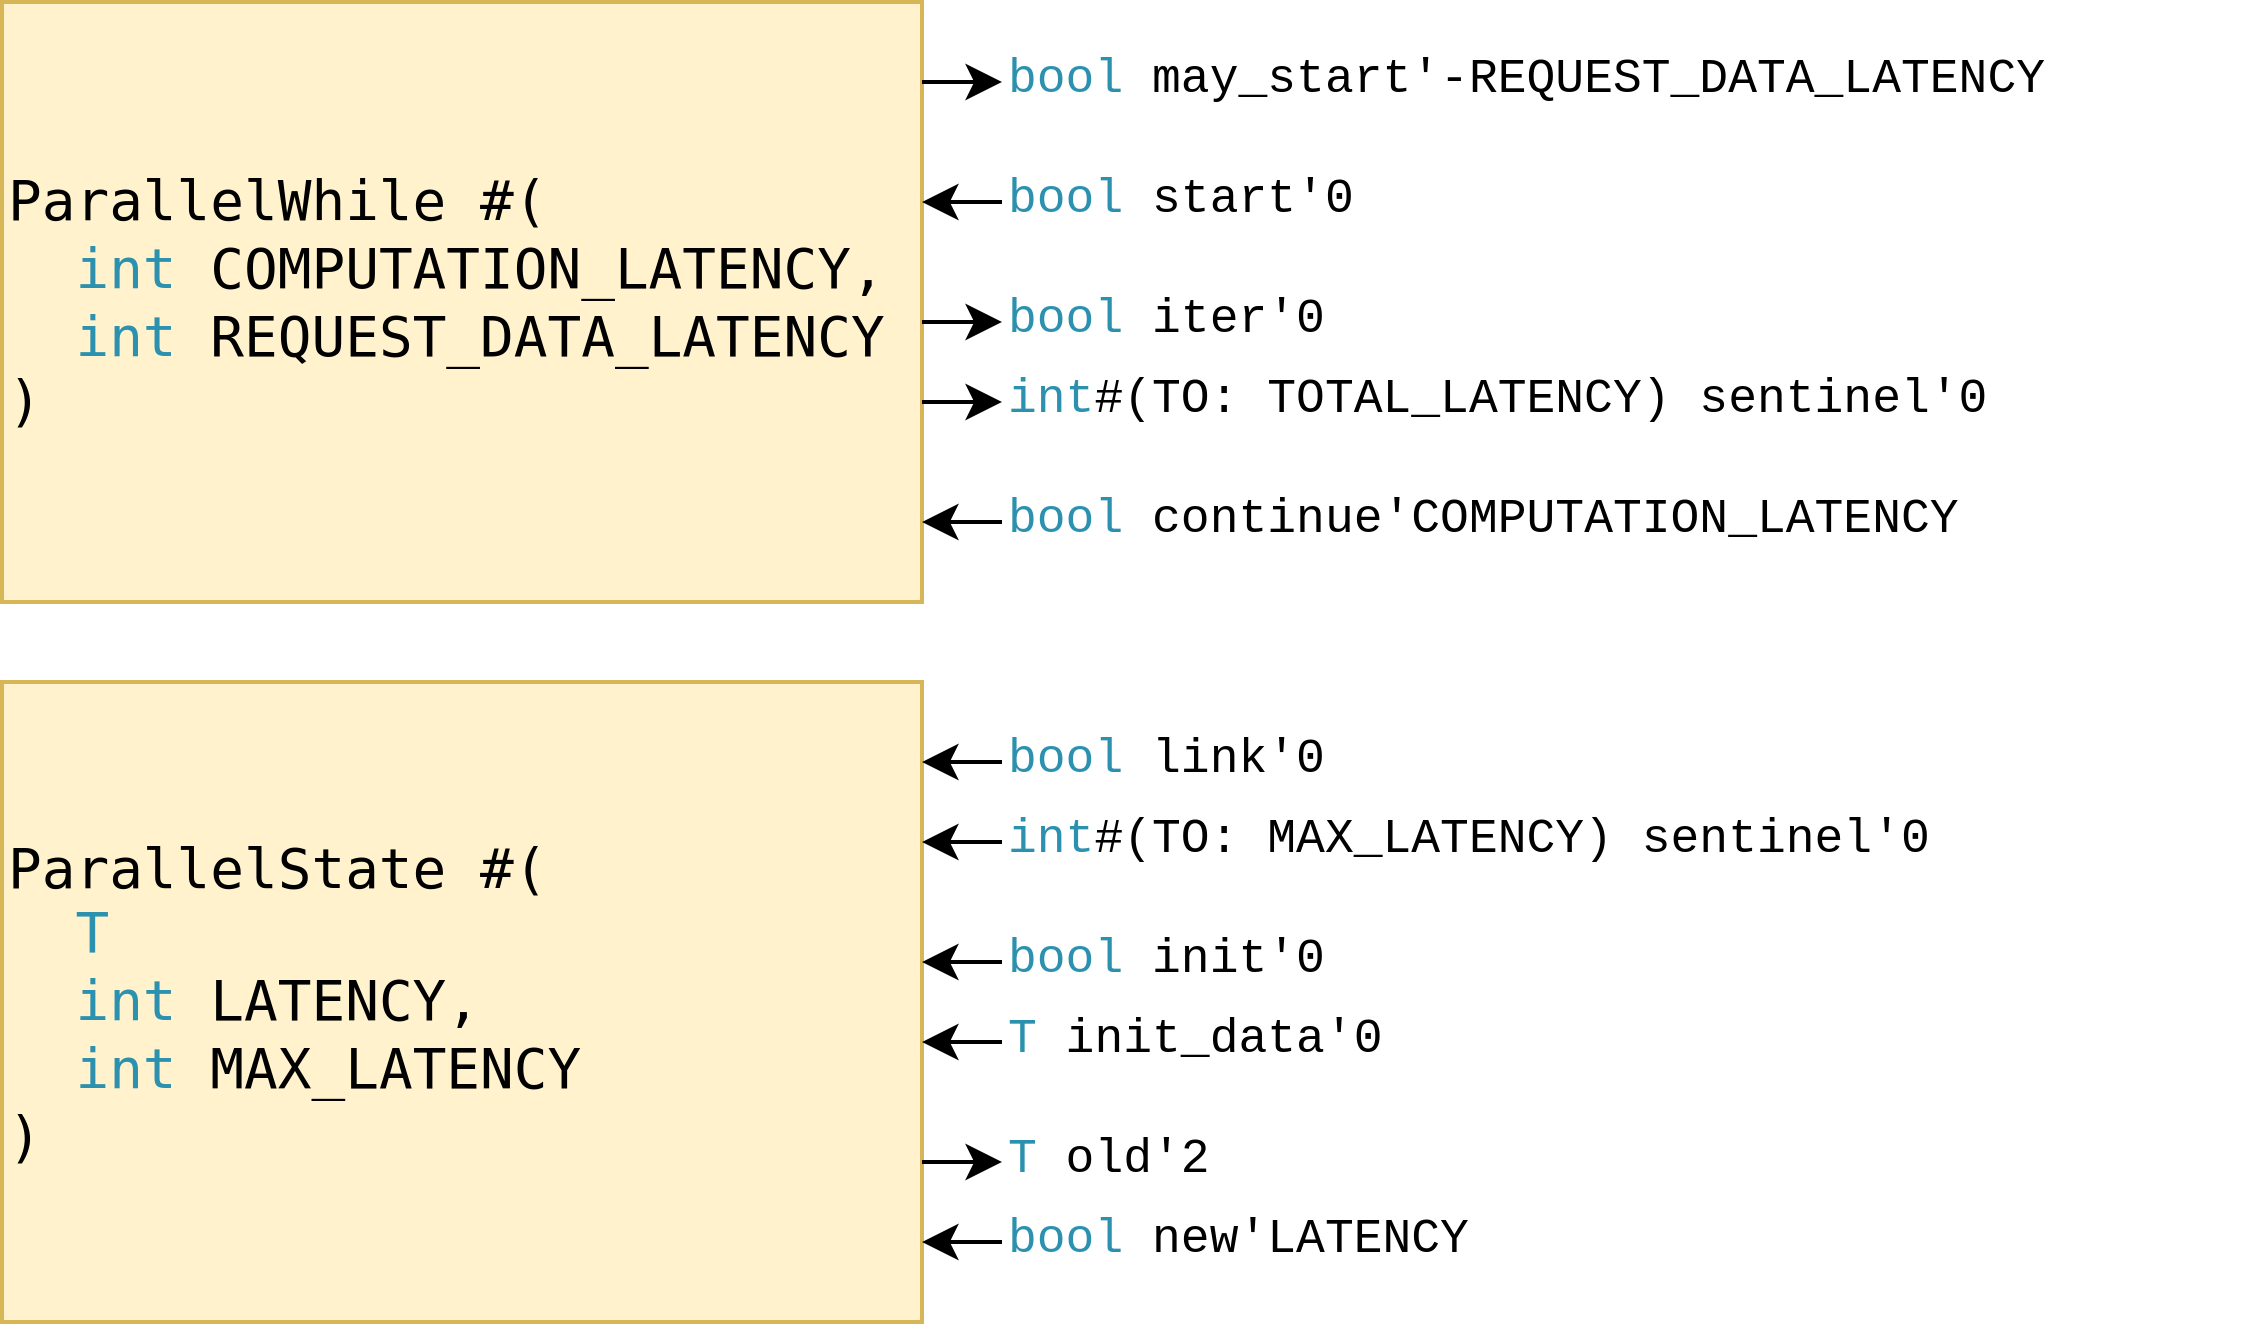

The diagram above was exported from draw.io. Its source (the exported page's mxGraphModel, read from the mxfile embedded in the PNG):
<mxGraphModel dx="1256" dy="849" grid="1" gridSize="10" guides="1" tooltips="1" connect="1" arrows="1" fold="1" page="1" pageScale="1" pageWidth="827" pageHeight="1169" math="0" shadow="0">
  <root>
    <mxCell id="0" />
    <mxCell id="1" parent="0" />
    <mxCell id="5Z1Q0YEPspKu-i73uR56-1" value="&lt;span style=&quot;color: rgb(0, 0, 0); font-family: &amp;quot;Droid Sans Mono&amp;quot;, &amp;quot;monospace&amp;quot;, monospace; font-size: 14px; font-style: normal; font-variant-ligatures: normal; font-variant-caps: normal; font-weight: 400; letter-spacing: normal; orphans: 2; text-indent: 0px; text-transform: none; widows: 2; word-spacing: 0px; -webkit-text-stroke-width: 0px; text-decoration-thickness: initial; text-decoration-style: initial; text-decoration-color: initial;&quot; class=&quot;mtk1&quot;&gt;ParallelWhile #(&lt;br&gt;&lt;/span&gt;&lt;span style=&quot;color: rgb(43, 145, 175); font-family: &amp;quot;Droid Sans Mono&amp;quot;, &amp;quot;monospace&amp;quot;, monospace; font-size: 14px; font-style: normal; font-variant-ligatures: normal; font-variant-caps: normal; font-weight: 400; letter-spacing: normal; orphans: 2; text-indent: 0px; text-transform: none; widows: 2; word-spacing: 0px; -webkit-text-stroke-width: 0px; text-decoration-thickness: initial; text-decoration-style: initial; text-decoration-color: initial;&quot; class=&quot;mtk25&quot;&gt;&amp;nbsp; int&amp;nbsp;&lt;/span&gt;&lt;span style=&quot;font-family: &amp;quot;Droid Sans Mono&amp;quot;, &amp;quot;monospace&amp;quot;, monospace; font-size: 14px; font-style: normal; font-variant-ligatures: normal; font-variant-caps: normal; font-weight: 400; letter-spacing: normal; orphans: 2; text-indent: 0px; text-transform: none; widows: 2; word-spacing: 0px; -webkit-text-stroke-width: 0px; text-decoration-thickness: initial; text-decoration-style: initial; text-decoration-color: initial;&quot; class=&quot;mtk1&quot;&gt;COMPUTATION_LATENCY,&lt;br&gt;&lt;/span&gt;&lt;span style=&quot;font-family: &amp;quot;Droid Sans Mono&amp;quot;, &amp;quot;monospace&amp;quot;, monospace; font-size: 14px; font-style: normal; font-variant-ligatures: normal; font-variant-caps: normal; font-weight: 400; letter-spacing: normal; orphans: 2; text-indent: 0px; text-transform: none; widows: 2; word-spacing: 0px; -webkit-text-stroke-width: 0px; text-decoration-thickness: initial; text-decoration-style: initial; text-decoration-color: initial;&quot; class=&quot;mtk25&quot;&gt;&amp;nbsp;&amp;nbsp;&lt;/span&gt;&lt;span style=&quot;color: rgb(43, 145, 175); font-family: &amp;quot;Droid Sans Mono&amp;quot;, &amp;quot;monospace&amp;quot;, monospace; font-size: 14px; font-style: normal; font-variant-ligatures: normal; font-variant-caps: normal; font-weight: 400; letter-spacing: normal; orphans: 2; text-indent: 0px; text-transform: none; widows: 2; word-spacing: 0px; -webkit-text-stroke-width: 0px; text-decoration-thickness: initial; text-decoration-style: initial; text-decoration-color: initial;&quot; class=&quot;mtk25&quot;&gt;int&lt;/span&gt;&lt;span style=&quot;color: rgb(0, 0, 0); font-family: &amp;quot;Droid Sans Mono&amp;quot;, &amp;quot;monospace&amp;quot;, monospace; font-size: 14px; font-style: normal; font-variant-ligatures: normal; font-variant-caps: normal; font-weight: 400; letter-spacing: normal; orphans: 2; text-indent: 0px; text-transform: none; widows: 2; word-spacing: 0px; -webkit-text-stroke-width: 0px; text-decoration-thickness: initial; text-decoration-style: initial; text-decoration-color: initial;&quot; class=&quot;mtk1&quot;&gt; REQUEST_DATA_LATENCY&lt;br&gt;)&lt;/span&gt;" style="rounded=0;whiteSpace=wrap;html=1;labelBackgroundColor=none;align=left;fillColor=#fff2cc;strokeColor=#d6b656;" vertex="1" parent="1">
      <mxGeometry x="170" y="440" width="230" height="150" as="geometry" />
    </mxCell>
    <mxCell id="5Z1Q0YEPspKu-i73uR56-2" value="" style="endArrow=classic;html=1;rounded=0;" edge="1" parent="1">
      <mxGeometry width="50" height="50" relative="1" as="geometry">
        <mxPoint x="400" y="460" as="sourcePoint" />
        <mxPoint x="420" y="460" as="targetPoint" />
      </mxGeometry>
    </mxCell>
    <mxCell id="5Z1Q0YEPspKu-i73uR56-3" value="&lt;font color=&quot;#2b91af&quot;&gt;bool&lt;/font&gt; may_start'-REQUEST_DATA_LATENCY" style="text;html=1;strokeColor=none;fillColor=none;align=left;verticalAlign=middle;whiteSpace=wrap;rounded=0;fontFamily=Courier New;" vertex="1" parent="1">
      <mxGeometry x="420" y="440" width="310" height="40" as="geometry" />
    </mxCell>
    <mxCell id="5Z1Q0YEPspKu-i73uR56-6" value="" style="endArrow=classic;html=1;rounded=0;" edge="1" parent="1">
      <mxGeometry width="50" height="50" relative="1" as="geometry">
        <mxPoint x="420" y="490" as="sourcePoint" />
        <mxPoint x="400" y="490" as="targetPoint" />
      </mxGeometry>
    </mxCell>
    <mxCell id="5Z1Q0YEPspKu-i73uR56-7" value="&lt;font color=&quot;#2b91af&quot;&gt;bool&lt;/font&gt; start'0" style="text;html=1;strokeColor=none;fillColor=none;align=left;verticalAlign=middle;whiteSpace=wrap;rounded=0;fontFamily=Courier New;" vertex="1" parent="1">
      <mxGeometry x="420" y="470" width="130" height="40" as="geometry" />
    </mxCell>
    <mxCell id="5Z1Q0YEPspKu-i73uR56-9" value="" style="endArrow=classic;html=1;rounded=0;" edge="1" parent="1">
      <mxGeometry width="50" height="50" relative="1" as="geometry">
        <mxPoint x="400" y="520" as="sourcePoint" />
        <mxPoint x="420" y="520" as="targetPoint" />
      </mxGeometry>
    </mxCell>
    <mxCell id="5Z1Q0YEPspKu-i73uR56-10" value="&lt;font color=&quot;#2b91af&quot;&gt;bool&lt;/font&gt; iter'0" style="text;html=1;strokeColor=none;fillColor=none;align=left;verticalAlign=middle;whiteSpace=wrap;rounded=0;fontFamily=Courier New;" vertex="1" parent="1">
      <mxGeometry x="420" y="500" width="200" height="40" as="geometry" />
    </mxCell>
    <mxCell id="5Z1Q0YEPspKu-i73uR56-11" value="&lt;font color=&quot;#2b91af&quot;&gt;int&lt;/font&gt;#(TO: TOTAL_LATENCY) sentinel'0" style="text;html=1;strokeColor=none;fillColor=none;align=left;verticalAlign=middle;whiteSpace=wrap;rounded=0;fontFamily=Courier New;" vertex="1" parent="1">
      <mxGeometry x="420" y="520" width="280" height="40" as="geometry" />
    </mxCell>
    <mxCell id="5Z1Q0YEPspKu-i73uR56-12" value="" style="endArrow=classic;html=1;rounded=0;" edge="1" parent="1">
      <mxGeometry width="50" height="50" relative="1" as="geometry">
        <mxPoint x="400" y="540" as="sourcePoint" />
        <mxPoint x="420" y="540" as="targetPoint" />
      </mxGeometry>
    </mxCell>
    <mxCell id="5Z1Q0YEPspKu-i73uR56-13" value="&lt;font color=&quot;#2b91af&quot;&gt;bool&lt;/font&gt; continue'COMPUTATION_LATENCY" style="text;html=1;strokeColor=none;fillColor=none;align=left;verticalAlign=middle;whiteSpace=wrap;rounded=0;fontFamily=Courier New;" vertex="1" parent="1">
      <mxGeometry x="420" y="550" width="280" height="40" as="geometry" />
    </mxCell>
    <mxCell id="5Z1Q0YEPspKu-i73uR56-15" value="" style="endArrow=classic;html=1;rounded=0;" edge="1" parent="1">
      <mxGeometry width="50" height="50" relative="1" as="geometry">
        <mxPoint x="420" y="570" as="sourcePoint" />
        <mxPoint x="400" y="570" as="targetPoint" />
      </mxGeometry>
    </mxCell>
    <mxCell id="5Z1Q0YEPspKu-i73uR56-16" value="&lt;span style=&quot;color: rgb(0, 0, 0); font-family: &amp;quot;Droid Sans Mono&amp;quot;, &amp;quot;monospace&amp;quot;, monospace; font-size: 14px; font-style: normal; font-variant-ligatures: normal; font-variant-caps: normal; font-weight: 400; letter-spacing: normal; orphans: 2; text-indent: 0px; text-transform: none; widows: 2; word-spacing: 0px; -webkit-text-stroke-width: 0px; text-decoration-thickness: initial; text-decoration-style: initial; text-decoration-color: initial;&quot; class=&quot;mtk1&quot;&gt;ParallelState #(&lt;br&gt;&lt;/span&gt;&lt;span style=&quot;color: rgb(43, 145, 175); font-family: &amp;quot;Droid Sans Mono&amp;quot;, &amp;quot;monospace&amp;quot;, monospace; font-size: 14px; font-style: normal; font-variant-ligatures: normal; font-variant-caps: normal; font-weight: 400; letter-spacing: normal; orphans: 2; text-indent: 0px; text-transform: none; widows: 2; word-spacing: 0px; -webkit-text-stroke-width: 0px; text-decoration-thickness: initial; text-decoration-style: initial; text-decoration-color: initial;&quot; class=&quot;mtk25&quot;&gt;&amp;nbsp; T&lt;br&gt;&amp;nbsp; int&amp;nbsp;&lt;/span&gt;&lt;span style=&quot;font-family: &amp;quot;Droid Sans Mono&amp;quot;, &amp;quot;monospace&amp;quot;, monospace; font-size: 14px; font-style: normal; font-variant-ligatures: normal; font-variant-caps: normal; font-weight: 400; letter-spacing: normal; orphans: 2; text-indent: 0px; text-transform: none; widows: 2; word-spacing: 0px; -webkit-text-stroke-width: 0px; text-decoration-thickness: initial; text-decoration-style: initial; text-decoration-color: initial;&quot; class=&quot;mtk1&quot;&gt;LATENCY,&lt;br&gt;&lt;/span&gt;&lt;span style=&quot;font-family: &amp;quot;Droid Sans Mono&amp;quot;, &amp;quot;monospace&amp;quot;, monospace; font-size: 14px; font-style: normal; font-variant-ligatures: normal; font-variant-caps: normal; font-weight: 400; letter-spacing: normal; orphans: 2; text-indent: 0px; text-transform: none; widows: 2; word-spacing: 0px; -webkit-text-stroke-width: 0px; text-decoration-thickness: initial; text-decoration-style: initial; text-decoration-color: initial;&quot; class=&quot;mtk25&quot;&gt;&amp;nbsp;&amp;nbsp;&lt;/span&gt;&lt;span style=&quot;color: rgb(43, 145, 175); font-family: &amp;quot;Droid Sans Mono&amp;quot;, &amp;quot;monospace&amp;quot;, monospace; font-size: 14px; font-style: normal; font-variant-ligatures: normal; font-variant-caps: normal; font-weight: 400; letter-spacing: normal; orphans: 2; text-indent: 0px; text-transform: none; widows: 2; word-spacing: 0px; -webkit-text-stroke-width: 0px; text-decoration-thickness: initial; text-decoration-style: initial; text-decoration-color: initial;&quot; class=&quot;mtk25&quot;&gt;int&lt;/span&gt;&lt;span style=&quot;color: rgb(0, 0, 0); font-family: &amp;quot;Droid Sans Mono&amp;quot;, &amp;quot;monospace&amp;quot;, monospace; font-size: 14px; font-style: normal; font-variant-ligatures: normal; font-variant-caps: normal; font-weight: 400; letter-spacing: normal; orphans: 2; text-indent: 0px; text-transform: none; widows: 2; word-spacing: 0px; -webkit-text-stroke-width: 0px; text-decoration-thickness: initial; text-decoration-style: initial; text-decoration-color: initial;&quot; class=&quot;mtk1&quot;&gt; MAX_LATENCY&lt;br&gt;)&lt;/span&gt;" style="rounded=0;whiteSpace=wrap;html=1;labelBackgroundColor=none;align=left;fillColor=#fff2cc;strokeColor=#d6b656;" vertex="1" parent="1">
      <mxGeometry x="170" y="610" width="230" height="160" as="geometry" />
    </mxCell>
    <mxCell id="5Z1Q0YEPspKu-i73uR56-18" value="&lt;font color=&quot;#2b91af&quot;&gt;bool&lt;/font&gt; link'0" style="text;html=1;strokeColor=none;fillColor=none;align=left;verticalAlign=middle;whiteSpace=wrap;rounded=0;fontFamily=Courier New;" vertex="1" parent="1">
      <mxGeometry x="420" y="610" width="310" height="40" as="geometry" />
    </mxCell>
    <mxCell id="5Z1Q0YEPspKu-i73uR56-19" value="" style="endArrow=classic;html=1;rounded=0;" edge="1" parent="1">
      <mxGeometry width="50" height="50" relative="1" as="geometry">
        <mxPoint x="420" y="650" as="sourcePoint" />
        <mxPoint x="400" y="650" as="targetPoint" />
      </mxGeometry>
    </mxCell>
    <mxCell id="5Z1Q0YEPspKu-i73uR56-20" value="&lt;font color=&quot;#2b91af&quot;&gt;T&lt;/font&gt; old'2" style="text;html=1;strokeColor=none;fillColor=none;align=left;verticalAlign=middle;whiteSpace=wrap;rounded=0;fontFamily=Courier New;" vertex="1" parent="1">
      <mxGeometry x="420" y="710" width="130" height="40" as="geometry" />
    </mxCell>
    <mxCell id="5Z1Q0YEPspKu-i73uR56-21" value="" style="endArrow=classic;html=1;rounded=0;" edge="1" parent="1">
      <mxGeometry width="50" height="50" relative="1" as="geometry">
        <mxPoint x="400" y="730" as="sourcePoint" />
        <mxPoint x="420" y="730" as="targetPoint" />
      </mxGeometry>
    </mxCell>
    <mxCell id="5Z1Q0YEPspKu-i73uR56-22" value="&lt;font color=&quot;#2b91af&quot;&gt;bool&lt;/font&gt; init'0" style="text;html=1;strokeColor=none;fillColor=none;align=left;verticalAlign=middle;whiteSpace=wrap;rounded=0;fontFamily=Courier New;" vertex="1" parent="1">
      <mxGeometry x="420" y="660" width="200" height="40" as="geometry" />
    </mxCell>
    <mxCell id="5Z1Q0YEPspKu-i73uR56-23" value="&lt;font color=&quot;#2b91af&quot;&gt;int&lt;/font&gt;#(TO: MAX_LATENCY) sentinel'0" style="text;html=1;strokeColor=none;fillColor=none;align=left;verticalAlign=middle;whiteSpace=wrap;rounded=0;fontFamily=Courier New;" vertex="1" parent="1">
      <mxGeometry x="420" y="630" width="280" height="40" as="geometry" />
    </mxCell>
    <mxCell id="5Z1Q0YEPspKu-i73uR56-25" value="&lt;font color=&quot;#2b91af&quot;&gt;bool&lt;/font&gt; new'LATENCY" style="text;html=1;strokeColor=none;fillColor=none;align=left;verticalAlign=middle;whiteSpace=wrap;rounded=0;fontFamily=Courier New;" vertex="1" parent="1">
      <mxGeometry x="420" y="730" width="280" height="40" as="geometry" />
    </mxCell>
    <mxCell id="5Z1Q0YEPspKu-i73uR56-26" value="" style="endArrow=classic;html=1;rounded=0;" edge="1" parent="1">
      <mxGeometry width="50" height="50" relative="1" as="geometry">
        <mxPoint x="420" y="750" as="sourcePoint" />
        <mxPoint x="400" y="750" as="targetPoint" />
      </mxGeometry>
    </mxCell>
    <mxCell id="5Z1Q0YEPspKu-i73uR56-28" value="" style="endArrow=classic;html=1;rounded=0;" edge="1" parent="1">
      <mxGeometry width="50" height="50" relative="1" as="geometry">
        <mxPoint x="420" y="630" as="sourcePoint" />
        <mxPoint x="400" y="630" as="targetPoint" />
      </mxGeometry>
    </mxCell>
    <mxCell id="5Z1Q0YEPspKu-i73uR56-29" value="" style="endArrow=classic;html=1;rounded=0;" edge="1" parent="1">
      <mxGeometry width="50" height="50" relative="1" as="geometry">
        <mxPoint x="420" y="700" as="sourcePoint" />
        <mxPoint x="400" y="700" as="targetPoint" />
      </mxGeometry>
    </mxCell>
    <mxCell id="5Z1Q0YEPspKu-i73uR56-30" value="&lt;font color=&quot;#2b91af&quot;&gt;T&lt;/font&gt; init_data'0" style="text;html=1;strokeColor=none;fillColor=none;align=left;verticalAlign=middle;whiteSpace=wrap;rounded=0;fontFamily=Courier New;" vertex="1" parent="1">
      <mxGeometry x="420" y="680" width="130" height="40" as="geometry" />
    </mxCell>
    <mxCell id="5Z1Q0YEPspKu-i73uR56-31" value="" style="endArrow=classic;html=1;rounded=0;" edge="1" parent="1">
      <mxGeometry width="50" height="50" relative="1" as="geometry">
        <mxPoint x="420" y="680" as="sourcePoint" />
        <mxPoint x="400" y="680" as="targetPoint" />
      </mxGeometry>
    </mxCell>
  </root>
</mxGraphModel>